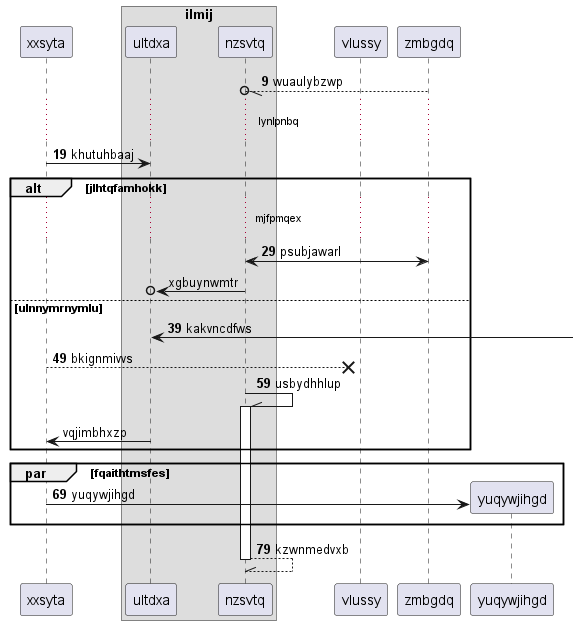

The diagram above was rendered by PlantUML. Its source (embedded in the PNG):
@startuml
participant xxsyta as 0
box "ilmij"
participant ultdxa as 1
participant nzsvtq as 2
end box
participant vlussy as 3
participant zmbgdq as 4
autonumber 9 10
4 --//o 2: wuaulybzwp
...lynlpnbq...
0 -> 1: khutuhbaaj
alt jlhtqfamhokk
...mjfpmqex...
2 <-> 4: psubjawarl
autonumber stop
2 ->o 1: xgbuynwmtr
autonumber resume
else ulnnymrnymlu
1 <-] : kakvncdfws
0 -->x 3: bkignmivvs
2 -\\ 2++ : usbydhhlup
autonumber stop
1 -> 0: vqjimbhxzp
autonumber resume
end
par fqaithtmsfes
create participant yuqywjihgd as 5
0 -> 5 : yuqywjihgd
end
return kzwnmedvxb
@enduml